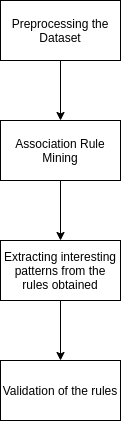

The diagram above was exported from draw.io. Its source (the exported page's mxGraphModel, read from the mxfile embedded in the PNG):
<mxGraphModel dx="1044" dy="626" grid="0" gridSize="10" guides="1" tooltips="1" connect="1" arrows="1" fold="1" page="1" pageScale="1" pageWidth="850" pageHeight="1100" math="0" shadow="0">
  <root>
    <mxCell id="0" />
    <mxCell id="1" parent="0" />
    <mxCell id="jwbz0Zq7qH4QvhAGHjct-6" style="edgeStyle=orthogonalEdgeStyle;rounded=0;orthogonalLoop=1;jettySize=auto;html=1;exitX=0.5;exitY=1;exitDx=0;exitDy=0;entryX=0.5;entryY=0;entryDx=0;entryDy=0;" edge="1" parent="1" source="jwbz0Zq7qH4QvhAGHjct-1" target="jwbz0Zq7qH4QvhAGHjct-2">
      <mxGeometry relative="1" as="geometry" />
    </mxCell>
    <mxCell id="jwbz0Zq7qH4QvhAGHjct-1" value="Preprocessing the Dataset" style="rounded=0;whiteSpace=wrap;html=1;" vertex="1" parent="1">
      <mxGeometry x="120" y="80" width="120" height="60" as="geometry" />
    </mxCell>
    <mxCell id="jwbz0Zq7qH4QvhAGHjct-7" style="edgeStyle=orthogonalEdgeStyle;rounded=0;orthogonalLoop=1;jettySize=auto;html=1;" edge="1" parent="1" source="jwbz0Zq7qH4QvhAGHjct-2" target="jwbz0Zq7qH4QvhAGHjct-3">
      <mxGeometry relative="1" as="geometry" />
    </mxCell>
    <mxCell id="jwbz0Zq7qH4QvhAGHjct-2" value="Association Rule Mining" style="rounded=0;whiteSpace=wrap;html=1;" vertex="1" parent="1">
      <mxGeometry x="120" y="200" width="120" height="60" as="geometry" />
    </mxCell>
    <mxCell id="jwbz0Zq7qH4QvhAGHjct-8" style="edgeStyle=orthogonalEdgeStyle;rounded=0;orthogonalLoop=1;jettySize=auto;html=1;exitX=0.5;exitY=1;exitDx=0;exitDy=0;entryX=0.5;entryY=0;entryDx=0;entryDy=0;" edge="1" parent="1" source="jwbz0Zq7qH4QvhAGHjct-3" target="jwbz0Zq7qH4QvhAGHjct-4">
      <mxGeometry relative="1" as="geometry" />
    </mxCell>
    <mxCell id="jwbz0Zq7qH4QvhAGHjct-3" value="Extracting interesting patterns from the rules obtained" style="rounded=0;whiteSpace=wrap;html=1;" vertex="1" parent="1">
      <mxGeometry x="120" y="320" width="120" height="60" as="geometry" />
    </mxCell>
    <mxCell id="jwbz0Zq7qH4QvhAGHjct-4" value="Validation of the rules" style="rounded=0;whiteSpace=wrap;html=1;" vertex="1" parent="1">
      <mxGeometry x="120" y="440" width="120" height="60" as="geometry" />
    </mxCell>
  </root>
</mxGraphModel>